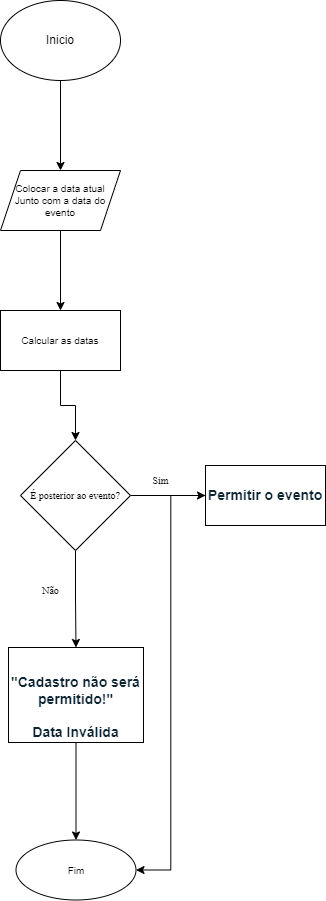

The diagram above was exported from draw.io. Its source (the exported page's mxGraphModel, read from the mxfile embedded in the PNG):
<mxGraphModel dx="1102" dy="535" grid="1" gridSize="10" guides="1" tooltips="1" connect="1" arrows="1" fold="1" page="1" pageScale="1" pageWidth="827" pageHeight="1169" math="0" shadow="0">
  <root>
    <mxCell id="0" />
    <mxCell id="1" parent="0" />
    <mxCell id="pJS8pXBshLVyot6TLCAf-3" value="" style="edgeStyle=orthogonalEdgeStyle;rounded=0;orthogonalLoop=1;jettySize=auto;html=1;" parent="1" source="pJS8pXBshLVyot6TLCAf-1" target="pJS8pXBshLVyot6TLCAf-2" edge="1">
      <mxGeometry relative="1" as="geometry" />
    </mxCell>
    <mxCell id="pJS8pXBshLVyot6TLCAf-1" value="Inicio" style="ellipse;whiteSpace=wrap;html=1;" parent="1" vertex="1">
      <mxGeometry x="100" y="20" width="120" height="80" as="geometry" />
    </mxCell>
    <mxCell id="pJS8pXBshLVyot6TLCAf-5" value="" style="edgeStyle=orthogonalEdgeStyle;rounded=0;orthogonalLoop=1;jettySize=auto;html=1;fontSize=10;" parent="1" source="pJS8pXBshLVyot6TLCAf-2" target="pJS8pXBshLVyot6TLCAf-4" edge="1">
      <mxGeometry relative="1" as="geometry" />
    </mxCell>
    <mxCell id="pJS8pXBshLVyot6TLCAf-2" value="Colocar a data atual&lt;br style=&quot;font-size: 10px;&quot;&gt;Junto com a data do evento" style="shape=parallelogram;perimeter=parallelogramPerimeter;whiteSpace=wrap;html=1;fixedSize=1;fontSize=10;" parent="1" vertex="1">
      <mxGeometry x="100" y="190" width="120" height="60" as="geometry" />
    </mxCell>
    <mxCell id="pJS8pXBshLVyot6TLCAf-7" value="" style="edgeStyle=orthogonalEdgeStyle;rounded=0;orthogonalLoop=1;jettySize=auto;html=1;fontSize=10;" parent="1" source="pJS8pXBshLVyot6TLCAf-4" target="pJS8pXBshLVyot6TLCAf-6" edge="1">
      <mxGeometry relative="1" as="geometry" />
    </mxCell>
    <mxCell id="pJS8pXBshLVyot6TLCAf-4" value="Calcular as datas" style="whiteSpace=wrap;html=1;fontSize=10;" parent="1" vertex="1">
      <mxGeometry x="100" y="330" width="120" height="60" as="geometry" />
    </mxCell>
    <mxCell id="pJS8pXBshLVyot6TLCAf-9" value="" style="edgeStyle=orthogonalEdgeStyle;rounded=0;orthogonalLoop=1;jettySize=auto;html=1;fontSize=10;" parent="1" source="pJS8pXBshLVyot6TLCAf-6" target="pJS8pXBshLVyot6TLCAf-8" edge="1">
      <mxGeometry relative="1" as="geometry" />
    </mxCell>
    <mxCell id="pJS8pXBshLVyot6TLCAf-11" value="" style="edgeStyle=orthogonalEdgeStyle;rounded=0;orthogonalLoop=1;jettySize=auto;html=1;fontFamily=Times New Roman;fontSize=10;" parent="1" source="pJS8pXBshLVyot6TLCAf-6" target="pJS8pXBshLVyot6TLCAf-10" edge="1">
      <mxGeometry relative="1" as="geometry" />
    </mxCell>
    <mxCell id="pJS8pXBshLVyot6TLCAf-6" value="&lt;font face=&quot;Times New Roman&quot;&gt;É posterior ao evento?&lt;/font&gt;" style="rhombus;whiteSpace=wrap;html=1;fontSize=10;" parent="1" vertex="1">
      <mxGeometry x="120" y="460" width="110" height="110" as="geometry" />
    </mxCell>
    <mxCell id="pJS8pXBshLVyot6TLCAf-14" style="edgeStyle=orthogonalEdgeStyle;rounded=0;orthogonalLoop=1;jettySize=auto;html=1;entryX=1;entryY=0.5;entryDx=0;entryDy=0;fontFamily=Times New Roman;fontSize=10;" parent="1" source="pJS8pXBshLVyot6TLCAf-8" target="pJS8pXBshLVyot6TLCAf-12" edge="1">
      <mxGeometry relative="1" as="geometry" />
    </mxCell>
    <mxCell id="pJS8pXBshLVyot6TLCAf-8" value="&lt;p&gt;&lt;span style=&quot;box-sizing: border-box ; font-weight: 700 ; color: rgb(13 , 37 , 50) ; font-family: &amp;#34;open sans hebrew&amp;#34; , &amp;#34;open sans&amp;#34; , sans-serif ; font-size: 14px ; background-color: rgb(255 , 255 , 255)&quot;&gt;Permitir o evento&lt;/span&gt;&lt;/p&gt;" style="whiteSpace=wrap;html=1;fontSize=10;" parent="1" vertex="1">
      <mxGeometry x="305" y="485" width="120" height="60" as="geometry" />
    </mxCell>
    <mxCell id="pJS8pXBshLVyot6TLCAf-13" value="" style="edgeStyle=orthogonalEdgeStyle;rounded=0;orthogonalLoop=1;jettySize=auto;html=1;fontFamily=Times New Roman;fontSize=10;" parent="1" source="pJS8pXBshLVyot6TLCAf-10" target="pJS8pXBshLVyot6TLCAf-12" edge="1">
      <mxGeometry relative="1" as="geometry" />
    </mxCell>
    <mxCell id="pJS8pXBshLVyot6TLCAf-10" value="&lt;br&gt;&lt;br&gt;&lt;strong style=&quot;box-sizing: border-box ; font-weight: 700 ; color: rgb(13 , 37 , 50) ; font-family: &amp;#34;open sans hebrew&amp;#34; , &amp;#34;open sans&amp;#34; , sans-serif ; font-size: 14px ; font-style: normal ; letter-spacing: normal ; text-indent: 0px ; text-transform: none ; word-spacing: 0px ; background-color: rgb(255 , 255 , 255)&quot;&gt;&quot;Cadastro não será permitido!&quot;&lt;br&gt;&lt;br&gt;Data Inválida&lt;/strong&gt;" style="whiteSpace=wrap;html=1;fontSize=10;" parent="1" vertex="1">
      <mxGeometry x="108" y="667" width="135" height="95" as="geometry" />
    </mxCell>
    <mxCell id="pJS8pXBshLVyot6TLCAf-12" value="Fim" style="ellipse;whiteSpace=wrap;html=1;fontSize=10;" parent="1" vertex="1">
      <mxGeometry x="115.5" y="859.5" width="120" height="60" as="geometry" />
    </mxCell>
    <mxCell id="pJS8pXBshLVyot6TLCAf-15" value="Sim" style="text;html=1;align=center;verticalAlign=middle;resizable=0;points=[];autosize=1;strokeColor=none;fillColor=none;fontSize=10;fontFamily=Times New Roman;" parent="1" vertex="1">
      <mxGeometry x="245" y="490" width="30" height="20" as="geometry" />
    </mxCell>
    <mxCell id="pJS8pXBshLVyot6TLCAf-16" value="Não" style="text;html=1;align=center;verticalAlign=middle;resizable=0;points=[];autosize=1;strokeColor=none;fillColor=none;fontSize=10;fontFamily=Times New Roman;" parent="1" vertex="1">
      <mxGeometry x="135" y="600" width="30" height="20" as="geometry" />
    </mxCell>
  </root>
</mxGraphModel>